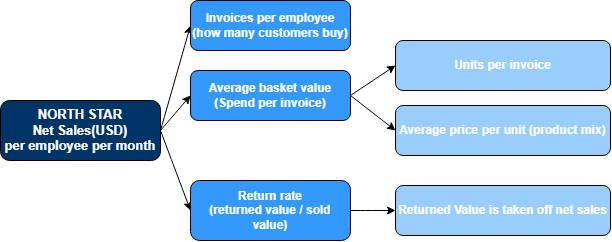

The diagram above was exported from draw.io. Its source (the exported page's mxGraphModel, read from the mxfile embedded in the PNG):
<mxGraphModel dx="412" dy="225" grid="1" gridSize="10" guides="1" tooltips="1" connect="1" arrows="1" fold="1" page="1" pageScale="1" pageWidth="850" pageHeight="1100" math="0" shadow="0">
  <root>
    <mxCell id="0" />
    <mxCell id="1" parent="0" />
    <mxCell id="7a-C6OP4LS3U14mLiZUd-2" edge="1" parent="1" source="m4cOfGBY1GtGc2p5uE6G-1" style="curved=1;rounded=0;curveGeometry=1;orthogonalLoop=1;jettySize=auto;html=1;entryX=0;entryY=0.5;entryDx=0;entryDy=0;defaultLabelBackgroundColor=page;labelPadding=0 4;exitX=0.938;exitY=0.5;exitDx=0;exitDy=0;" target="m4cOfGBY1GtGc2p5uE6G-3">
      <mxGeometry relative="1" as="geometry" />
    </mxCell>
    <mxCell id="7a-C6OP4LS3U14mLiZUd-3" edge="1" parent="1" source="m4cOfGBY1GtGc2p5uE6G-1" style="curved=1;rounded=0;curveGeometry=1;orthogonalLoop=1;jettySize=auto;html=1;entryX=0;entryY=0.5;entryDx=0;entryDy=0;defaultLabelBackgroundColor=page;labelPadding=0 4;exitX=1;exitY=0.5;exitDx=0;exitDy=0;" target="m4cOfGBY1GtGc2p5uE6G-4">
      <mxGeometry relative="1" as="geometry" />
    </mxCell>
    <mxCell id="7a-C6OP4LS3U14mLiZUd-4" edge="1" parent="1" source="m4cOfGBY1GtGc2p5uE6G-1" style="curved=1;rounded=0;curveGeometry=1;orthogonalLoop=1;jettySize=auto;html=1;entryX=0;entryY=0.5;entryDx=0;entryDy=0;defaultLabelBackgroundColor=page;labelPadding=0 4;exitX=1;exitY=0.5;exitDx=0;exitDy=0;" target="m4cOfGBY1GtGc2p5uE6G-5">
      <mxGeometry relative="1" as="geometry" />
    </mxCell>
    <mxCell id="m4cOfGBY1GtGc2p5uE6G-1" parent="1" style="rounded=1;whiteSpace=wrap;html=1;roundedPerimeter=1;fontColor=#FFFFFF;fillColor=#003366;" value="&lt;b&gt;&lt;font style=&quot;font-size: 13px;&quot;&gt;NORTH STAR&lt;/font&gt;&lt;/b&gt;&lt;div&gt;&lt;b&gt;&lt;font style=&quot;font-size: 13px;&quot;&gt;Net Sales(USD)&lt;/font&gt;&lt;/b&gt;&lt;/div&gt;&lt;div&gt;&lt;b&gt;&lt;font style=&quot;font-size: 13px;&quot;&gt;per employee per month&lt;/font&gt;&lt;/b&gt;&lt;/div&gt;" vertex="1">
      <mxGeometry height="60" width="160" x="30" y="240" as="geometry" />
    </mxCell>
    <mxCell id="m4cOfGBY1GtGc2p5uE6G-3" parent="1" style="rounded=1;whiteSpace=wrap;html=1;roundedPerimeter=1;fontColor=#FFFFFF;fillColor=#3399FF;" value="&lt;b&gt;Invoices per employee&lt;/b&gt;&lt;div&gt;&lt;b&gt;(how many customers buy)&lt;/b&gt;&lt;/div&gt;" vertex="1">
      <mxGeometry height="50" width="160" x="220" y="140" as="geometry" />
    </mxCell>
    <mxCell id="LyaVhjhFSNgINBURdsOd-2" edge="1" parent="1" source="m4cOfGBY1GtGc2p5uE6G-4" style="curved=1;rounded=0;curveGeometry=1;orthogonalLoop=1;jettySize=auto;html=1;entryX=0;entryY=0.5;entryDx=0;entryDy=0;defaultLabelBackgroundColor=page;labelPadding=0 4;exitX=1;exitY=0.5;exitDx=0;exitDy=0;" target="N-ugvQz1ttkdt-EFcNVW-1">
      <mxGeometry relative="1" as="geometry" />
    </mxCell>
    <mxCell id="7a-C6OP4LS3U14mLiZUd-1" edge="1" parent="1" source="m4cOfGBY1GtGc2p5uE6G-4" style="curved=1;rounded=0;curveGeometry=1;orthogonalLoop=1;jettySize=auto;html=1;entryX=0;entryY=0.5;entryDx=0;entryDy=0;defaultLabelBackgroundColor=page;labelPadding=0 4;exitX=1;exitY=0.5;exitDx=0;exitDy=0;" target="m4cOfGBY1GtGc2p5uE6G-6">
      <mxGeometry relative="1" as="geometry" />
    </mxCell>
    <mxCell id="m4cOfGBY1GtGc2p5uE6G-4" parent="1" style="rounded=1;whiteSpace=wrap;html=1;roundedPerimeter=1;fontColor=#FFFFFF;fillColor=#3399FF;" value="&lt;b&gt;Average basket value&lt;/b&gt;&lt;div&gt;&lt;b&gt;(Spend per invoice)&lt;/b&gt;&lt;/div&gt;" vertex="1">
      <mxGeometry height="50" width="160" x="220" y="210" as="geometry" />
    </mxCell>
    <mxCell id="LyaVhjhFSNgINBURdsOd-1" edge="1" parent="1" source="m4cOfGBY1GtGc2p5uE6G-5" style="edgeStyle=orthogonalEdgeStyle;curved=1;rounded=0;curveGeometry=1;orthogonalLoop=1;jettySize=auto;html=1;defaultLabelBackgroundColor=page;labelPadding=0 4;" target="N-ugvQz1ttkdt-EFcNVW-2" value="">
      <mxGeometry relative="1" as="geometry" />
    </mxCell>
    <mxCell id="m4cOfGBY1GtGc2p5uE6G-5" parent="1" style="rounded=1;whiteSpace=wrap;html=1;roundedPerimeter=1;fontColor=#FFFFFF;fillColor=#3399FF;" value="&lt;b&gt;Return rate&lt;/b&gt;&lt;div&gt;&lt;b&gt;(returned value / sold value)&lt;/b&gt;&lt;/div&gt;" vertex="1">
      <mxGeometry height="60" width="160" x="220" y="320" as="geometry" />
    </mxCell>
    <mxCell id="m4cOfGBY1GtGc2p5uE6G-6" parent="1" style="rounded=1;whiteSpace=wrap;html=1;roundedPerimeter=1;fontColor=#FFFFFF;fillColor=#99CCFF;" value="&lt;b&gt;Units per invoice&lt;/b&gt;" vertex="1">
      <mxGeometry height="50" width="215" x="425" y="180" as="geometry" />
    </mxCell>
    <mxCell id="N-ugvQz1ttkdt-EFcNVW-1" parent="1" style="rounded=1;whiteSpace=wrap;html=1;roundedPerimeter=1;fontColor=#FFFFFF;fillColor=#99CCFF;" value="&lt;b&gt;Average price per unit (product mix)&lt;/b&gt;" vertex="1">
      <mxGeometry height="50" width="215" x="425" y="245" as="geometry" />
    </mxCell>
    <mxCell id="N-ugvQz1ttkdt-EFcNVW-2" parent="1" style="rounded=1;whiteSpace=wrap;html=1;roundedPerimeter=1;fontColor=#FFFFFF;fillColor=#99CCFF;" value="&lt;b&gt;Returned Value is taken off net sales&lt;/b&gt;" vertex="1">
      <mxGeometry height="50" width="215" x="425" y="325" as="geometry" />
    </mxCell>
  </root>
</mxGraphModel>